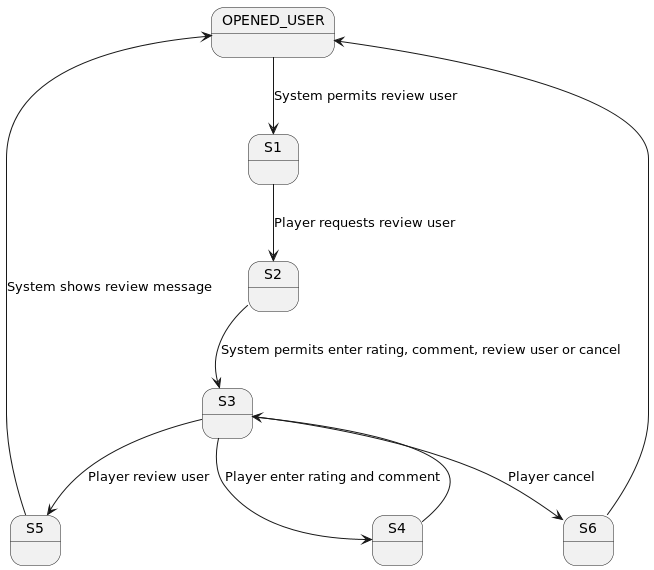

The diagram above was rendered by PlantUML. Its source (embedded in the PNG):
@startuml

state OPENED_USER

OPENED_USER -down-> S1 : System permits review user
S1 --> S2 : Player requests review user
S2 --> S3 : System permits enter rating, comment, review user or cancel
S3 --> S4 : Player enter rating and comment
S4 --> S3
S3 --> S5 : Player review user
S5 --> OPENED_USER : System shows review message
S3 --> S6 : Player cancel
S6 --> OPENED_USER
@enduml